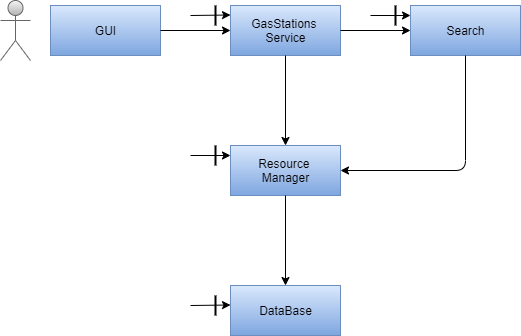

The diagram above was exported from draw.io. Its source (the exported page's mxGraphModel, read from the mxfile embedded in the PNG):
<mxGraphModel dx="1422" dy="794" grid="1" gridSize="10" guides="1" tooltips="1" connect="1" arrows="1" fold="1" page="1" pageScale="1" pageWidth="850" pageHeight="1100" background="#FFFFFF" math="0" shadow="0">
  <root>
    <mxCell id="0" />
    <mxCell id="1" parent="0" />
    <mxCell id="UbK2UypUuJqOjap3vn-a-1" value="" style="shape=umlActor;verticalLabelPosition=bottom;verticalAlign=top;html=1;outlineConnect=0;gradientColor=#b3b3b3;fillColor=#f5f5f5;strokeColor=#666666;" vertex="1" parent="1">
      <mxGeometry x="80" y="95" width="30" height="60" as="geometry" />
    </mxCell>
    <mxCell id="UbK2UypUuJqOjap3vn-a-2" value="GUI" style="html=1;fillColor=#dae8fc;strokeColor=#6c8ebf;gradientColor=#7ea6e0;" vertex="1" parent="1">
      <mxGeometry x="130" y="100" width="110" height="50" as="geometry" />
    </mxCell>
    <mxCell id="UbK2UypUuJqOjap3vn-a-3" value="" style="endArrow=classic;html=1;exitX=1;exitY=0.5;exitDx=0;exitDy=0;" edge="1" parent="1" source="UbK2UypUuJqOjap3vn-a-2">
      <mxGeometry width="50" height="50" relative="1" as="geometry">
        <mxPoint x="400" y="430" as="sourcePoint" />
        <mxPoint x="310" y="125" as="targetPoint" />
      </mxGeometry>
    </mxCell>
    <mxCell id="UbK2UypUuJqOjap3vn-a-4" value="GasStations &lt;br&gt;Service" style="html=1;gradientColor=#7ea6e0;fillColor=#dae8fc;strokeColor=#6c8ebf;" vertex="1" parent="1">
      <mxGeometry x="310" y="100" width="110" height="50" as="geometry" />
    </mxCell>
    <mxCell id="UbK2UypUuJqOjap3vn-a-5" value="" style="line;strokeWidth=2;direction=south;html=1;" vertex="1" parent="1">
      <mxGeometry x="290" y="100" width="10" height="20" as="geometry" />
    </mxCell>
    <mxCell id="UbK2UypUuJqOjap3vn-a-6" value="" style="endArrow=classic;html=1;" edge="1" parent="1">
      <mxGeometry width="50" height="50" relative="1" as="geometry">
        <mxPoint x="270" y="110" as="sourcePoint" />
        <mxPoint x="310" y="109.5" as="targetPoint" />
        <Array as="points" />
      </mxGeometry>
    </mxCell>
    <mxCell id="UbK2UypUuJqOjap3vn-a-7" value="" style="endArrow=classic;html=1;exitX=1;exitY=0.5;exitDx=0;exitDy=0;" edge="1" parent="1" source="UbK2UypUuJqOjap3vn-a-4">
      <mxGeometry width="50" height="50" relative="1" as="geometry">
        <mxPoint x="400" y="420" as="sourcePoint" />
        <mxPoint x="490" y="125" as="targetPoint" />
      </mxGeometry>
    </mxCell>
    <mxCell id="UbK2UypUuJqOjap3vn-a-8" value="Search" style="html=1;gradientColor=#7ea6e0;fillColor=#dae8fc;strokeColor=#6c8ebf;" vertex="1" parent="1">
      <mxGeometry x="490" y="100" width="110" height="50" as="geometry" />
    </mxCell>
    <mxCell id="UbK2UypUuJqOjap3vn-a-9" value="" style="endArrow=classic;html=1;" edge="1" parent="1">
      <mxGeometry width="50" height="50" relative="1" as="geometry">
        <mxPoint x="450" y="110" as="sourcePoint" />
        <mxPoint x="490" y="110" as="targetPoint" />
      </mxGeometry>
    </mxCell>
    <mxCell id="UbK2UypUuJqOjap3vn-a-10" value="" style="line;strokeWidth=2;direction=south;html=1;" vertex="1" parent="1">
      <mxGeometry x="470" y="100" width="10" height="20" as="geometry" />
    </mxCell>
    <mxCell id="UbK2UypUuJqOjap3vn-a-11" value="Resource&amp;nbsp;&lt;br&gt;Manager" style="html=1;gradientColor=#7ea6e0;fillColor=#dae8fc;strokeColor=#6c8ebf;" vertex="1" parent="1">
      <mxGeometry x="310" y="240" width="110" height="50" as="geometry" />
    </mxCell>
    <mxCell id="UbK2UypUuJqOjap3vn-a-12" value="DataBase" style="html=1;gradientColor=#7ea6e0;fillColor=#dae8fc;strokeColor=#6c8ebf;" vertex="1" parent="1">
      <mxGeometry x="310" y="380" width="110" height="50" as="geometry" />
    </mxCell>
    <mxCell id="UbK2UypUuJqOjap3vn-a-13" value="" style="endArrow=classic;html=1;exitX=0.5;exitY=1;exitDx=0;exitDy=0;" edge="1" parent="1" source="UbK2UypUuJqOjap3vn-a-4" target="UbK2UypUuJqOjap3vn-a-11">
      <mxGeometry width="50" height="50" relative="1" as="geometry">
        <mxPoint x="400" y="420" as="sourcePoint" />
        <mxPoint x="450" y="370" as="targetPoint" />
      </mxGeometry>
    </mxCell>
    <mxCell id="UbK2UypUuJqOjap3vn-a-14" value="" style="endArrow=classic;html=1;exitX=0.5;exitY=1;exitDx=0;exitDy=0;entryX=0.5;entryY=0;entryDx=0;entryDy=0;" edge="1" parent="1" source="UbK2UypUuJqOjap3vn-a-11" target="UbK2UypUuJqOjap3vn-a-12">
      <mxGeometry width="50" height="50" relative="1" as="geometry">
        <mxPoint x="400" y="420" as="sourcePoint" />
        <mxPoint x="450" y="370" as="targetPoint" />
      </mxGeometry>
    </mxCell>
    <mxCell id="UbK2UypUuJqOjap3vn-a-15" value="" style="endArrow=classic;html=1;exitX=0.5;exitY=1;exitDx=0;exitDy=0;entryX=1;entryY=0.5;entryDx=0;entryDy=0;" edge="1" parent="1" source="UbK2UypUuJqOjap3vn-a-8" target="UbK2UypUuJqOjap3vn-a-11">
      <mxGeometry width="50" height="50" relative="1" as="geometry">
        <mxPoint x="400" y="420" as="sourcePoint" />
        <mxPoint x="545" y="260" as="targetPoint" />
        <Array as="points">
          <mxPoint x="545" y="265" />
        </Array>
      </mxGeometry>
    </mxCell>
    <mxCell id="UbK2UypUuJqOjap3vn-a-16" value="" style="line;strokeWidth=2;direction=south;html=1;" vertex="1" parent="1">
      <mxGeometry x="290" y="240" width="10" height="20" as="geometry" />
    </mxCell>
    <mxCell id="UbK2UypUuJqOjap3vn-a-17" value="" style="endArrow=classic;html=1;" edge="1" parent="1">
      <mxGeometry width="50" height="50" relative="1" as="geometry">
        <mxPoint x="270" y="250" as="sourcePoint" />
        <mxPoint x="310" y="250" as="targetPoint" />
        <Array as="points" />
      </mxGeometry>
    </mxCell>
    <mxCell id="UbK2UypUuJqOjap3vn-a-18" value="" style="line;strokeWidth=2;direction=south;html=1;" vertex="1" parent="1">
      <mxGeometry x="290" y="390" width="10" height="20" as="geometry" />
    </mxCell>
    <mxCell id="UbK2UypUuJqOjap3vn-a-19" value="" style="endArrow=classic;html=1;" edge="1" parent="1">
      <mxGeometry width="50" height="50" relative="1" as="geometry">
        <mxPoint x="270" y="400" as="sourcePoint" />
        <mxPoint x="310" y="399.5" as="targetPoint" />
        <Array as="points" />
      </mxGeometry>
    </mxCell>
  </root>
</mxGraphModel>